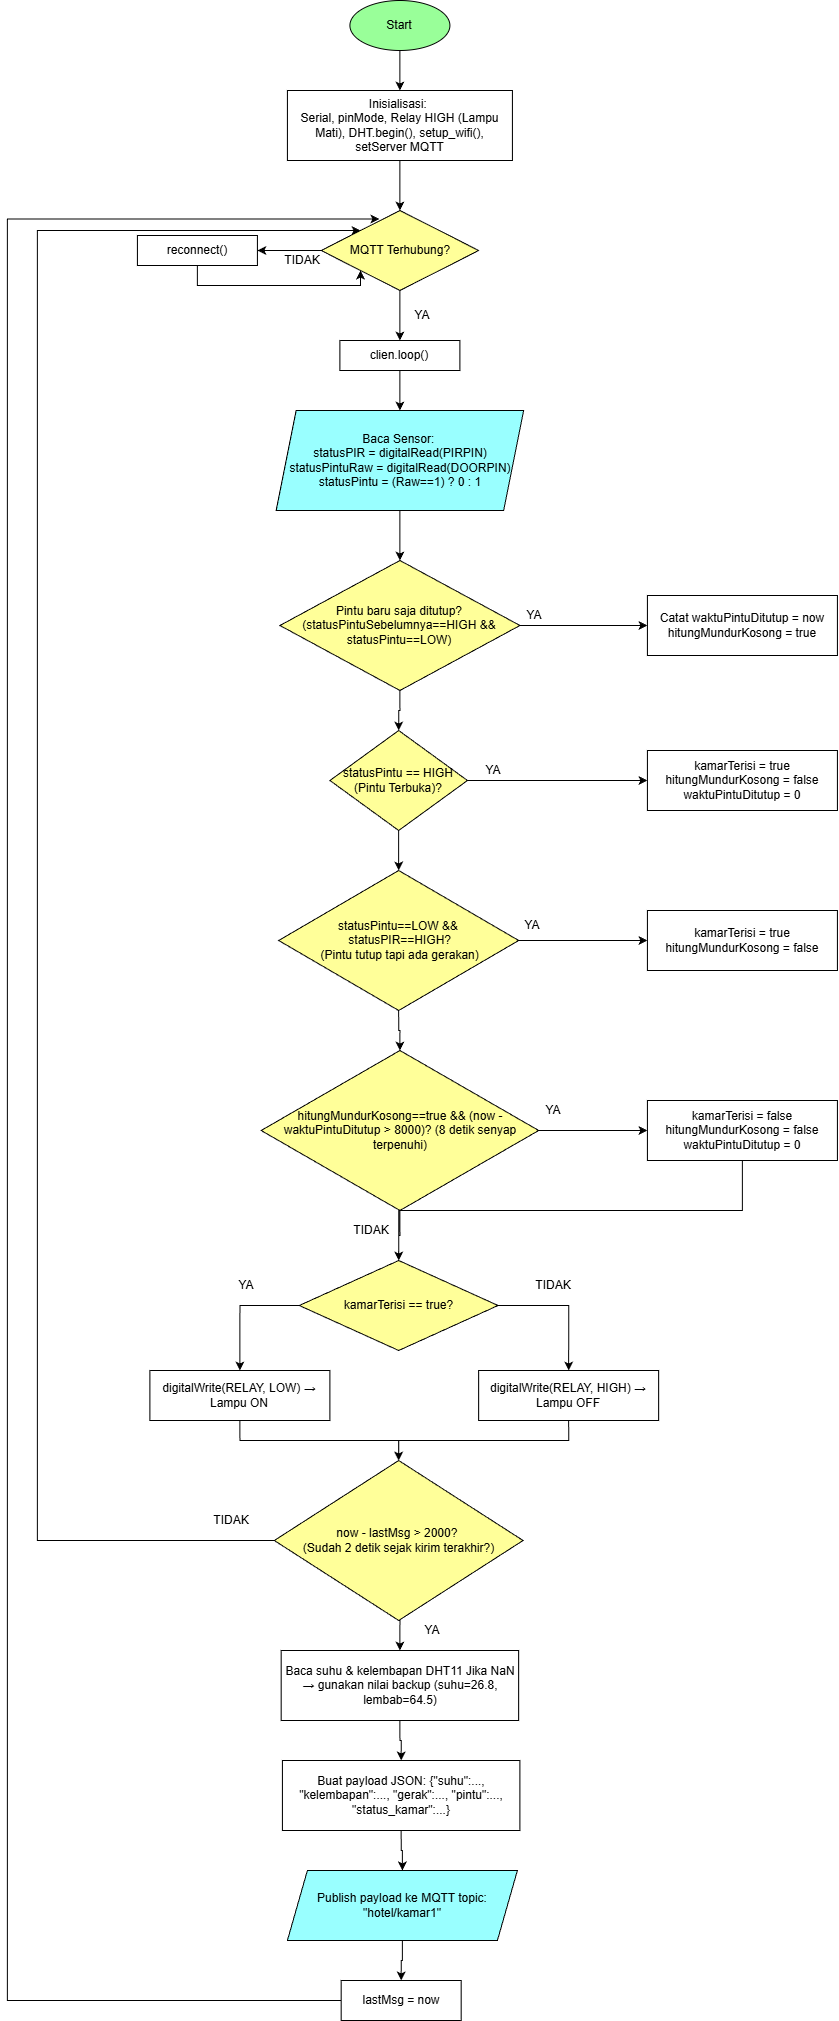

The diagram above was exported from draw.io. Its source (the exported page's mxGraphModel, read from the mxfile embedded in the PNG):
<mxGraphModel dx="757" dy="568" grid="1" gridSize="10" guides="1" tooltips="1" connect="1" arrows="1" fold="1" page="1" pageScale="1" pageWidth="850" pageHeight="1100" math="0" shadow="0">
  <root>
    <mxCell id="0" />
    <mxCell id="1" parent="0" />
    <mxCell id="K6kYtUJRsT812w-7s_k5-27" edge="1" parent="1" source="K6kYtUJRsT812w-7s_k5-2" style="edgeStyle=orthogonalEdgeStyle;rounded=0;orthogonalLoop=1;jettySize=auto;html=1;exitX=0.5;exitY=1;exitDx=0;exitDy=0;entryX=0.5;entryY=0;entryDx=0;entryDy=0;" target="K6kYtUJRsT812w-7s_k5-3">
      <mxGeometry relative="1" as="geometry" />
    </mxCell>
    <mxCell id="K6kYtUJRsT812w-7s_k5-2" parent="1" style="shape=ellipse;html=1;dashed=0;whiteSpace=wrap;perimeter=ellipsePerimeter;fillColor=#99FF99;" value="Start" vertex="1">
      <mxGeometry height="50" width="100" x="742.4100000000001" y="70" as="geometry" />
    </mxCell>
    <mxCell id="K6kYtUJRsT812w-7s_k5-28" edge="1" parent="1" source="K6kYtUJRsT812w-7s_k5-3" style="edgeStyle=orthogonalEdgeStyle;rounded=0;orthogonalLoop=1;jettySize=auto;html=1;exitX=0.5;exitY=1;exitDx=0;exitDy=0;entryX=0.5;entryY=0;entryDx=0;entryDy=0;" target="K6kYtUJRsT812w-7s_k5-4">
      <mxGeometry relative="1" as="geometry" />
    </mxCell>
    <mxCell id="K6kYtUJRsT812w-7s_k5-3" parent="1" style="rounded=0;whiteSpace=wrap;html=1;" value="Inisialisasi:&amp;nbsp;&lt;div&gt;Serial, pinMode, Relay HIGH (Lampu Mati), DHT.begin(), setup_wifi(), setServer MQTT&lt;/div&gt;" vertex="1">
      <mxGeometry height="70" width="225" x="679.9100000000001" y="160" as="geometry" />
    </mxCell>
    <mxCell id="K6kYtUJRsT812w-7s_k5-29" edge="1" parent="1" source="K6kYtUJRsT812w-7s_k5-4" style="edgeStyle=orthogonalEdgeStyle;rounded=0;orthogonalLoop=1;jettySize=auto;html=1;exitX=0;exitY=0.5;exitDx=0;exitDy=0;entryX=1;entryY=0.5;entryDx=0;entryDy=0;" target="K6kYtUJRsT812w-7s_k5-5">
      <mxGeometry relative="1" as="geometry" />
    </mxCell>
    <mxCell id="K6kYtUJRsT812w-7s_k5-30" edge="1" parent="1" source="K6kYtUJRsT812w-7s_k5-4" style="edgeStyle=orthogonalEdgeStyle;rounded=0;orthogonalLoop=1;jettySize=auto;html=1;exitX=0.5;exitY=1;exitDx=0;exitDy=0;entryX=0.5;entryY=0;entryDx=0;entryDy=0;" target="K6kYtUJRsT812w-7s_k5-6">
      <mxGeometry relative="1" as="geometry" />
    </mxCell>
    <mxCell id="K6kYtUJRsT812w-7s_k5-4" parent="1" style="rhombus;whiteSpace=wrap;html=1;fillColor=#FFFF99;" value="MQTT Terhubung?" vertex="1">
      <mxGeometry height="80" width="157.5" x="713.6600000000001" y="280" as="geometry" />
    </mxCell>
    <mxCell id="K6kYtUJRsT812w-7s_k5-66" edge="1" parent="1" source="K6kYtUJRsT812w-7s_k5-5" style="edgeStyle=orthogonalEdgeStyle;rounded=0;orthogonalLoop=1;jettySize=auto;html=1;exitX=0.5;exitY=1;exitDx=0;exitDy=0;entryX=0;entryY=1;entryDx=0;entryDy=0;" target="K6kYtUJRsT812w-7s_k5-4">
      <mxGeometry relative="1" as="geometry">
        <Array as="points">
          <mxPoint x="589.9100000000001" y="355" />
          <mxPoint x="752.9100000000001" y="355" />
        </Array>
      </mxGeometry>
    </mxCell>
    <mxCell id="K6kYtUJRsT812w-7s_k5-5" parent="1" style="rounded=0;whiteSpace=wrap;html=1;" value="reconnect()" vertex="1">
      <mxGeometry height="30" width="120" x="529.9100000000001" y="305" as="geometry" />
    </mxCell>
    <mxCell id="K6kYtUJRsT812w-7s_k5-31" edge="1" parent="1" source="K6kYtUJRsT812w-7s_k5-6" style="edgeStyle=orthogonalEdgeStyle;rounded=0;orthogonalLoop=1;jettySize=auto;html=1;exitX=0.5;exitY=1;exitDx=0;exitDy=0;entryX=0.5;entryY=0;entryDx=0;entryDy=0;" target="K6kYtUJRsT812w-7s_k5-8">
      <mxGeometry relative="1" as="geometry" />
    </mxCell>
    <mxCell id="K6kYtUJRsT812w-7s_k5-6" parent="1" style="rounded=0;whiteSpace=wrap;html=1;" value="clien.loop()" vertex="1">
      <mxGeometry height="30" width="120" x="732.4100000000001" y="410" as="geometry" />
    </mxCell>
    <mxCell id="K6kYtUJRsT812w-7s_k5-32" edge="1" parent="1" source="K6kYtUJRsT812w-7s_k5-8" style="edgeStyle=orthogonalEdgeStyle;rounded=0;orthogonalLoop=1;jettySize=auto;html=1;exitX=0.5;exitY=1;exitDx=0;exitDy=0;entryX=0.5;entryY=0;entryDx=0;entryDy=0;" target="K6kYtUJRsT812w-7s_k5-9">
      <mxGeometry relative="1" as="geometry" />
    </mxCell>
    <mxCell id="K6kYtUJRsT812w-7s_k5-8" parent="1" style="shape=parallelogram;perimeter=parallelogramPerimeter;whiteSpace=wrap;html=1;fixedSize=1;fillColor=#99FFFF;" value="Baca Sensor:&amp;nbsp;&lt;div&gt;statusPIR = digitalRead(PIRPIN) statusPintuRaw = digitalRead(DOORPIN) statusPintu = (Raw==1) ? 0 : 1&lt;/div&gt;" vertex="1">
      <mxGeometry height="100" width="247.5" x="668.6600000000001" y="480" as="geometry" />
    </mxCell>
    <mxCell id="K6kYtUJRsT812w-7s_k5-33" edge="1" parent="1" source="K6kYtUJRsT812w-7s_k5-9" style="edgeStyle=orthogonalEdgeStyle;rounded=0;orthogonalLoop=1;jettySize=auto;html=1;exitX=0.5;exitY=1;exitDx=0;exitDy=0;entryX=0.5;entryY=0;entryDx=0;entryDy=0;" target="K6kYtUJRsT812w-7s_k5-10">
      <mxGeometry relative="1" as="geometry" />
    </mxCell>
    <mxCell id="K6kYtUJRsT812w-7s_k5-49" edge="1" parent="1" source="K6kYtUJRsT812w-7s_k5-9" style="edgeStyle=orthogonalEdgeStyle;rounded=0;orthogonalLoop=1;jettySize=auto;html=1;exitX=1;exitY=0.5;exitDx=0;exitDy=0;entryX=0;entryY=0.5;entryDx=0;entryDy=0;" target="K6kYtUJRsT812w-7s_k5-23">
      <mxGeometry relative="1" as="geometry" />
    </mxCell>
    <mxCell id="K6kYtUJRsT812w-7s_k5-9" parent="1" style="rhombus;whiteSpace=wrap;html=1;fillColor=#FFFF99;" value="Pintu baru saja ditutup? (statusPintuSebelumnya==HIGH &amp;amp;&amp;amp; statusPintu==LOW)" vertex="1">
      <mxGeometry height="130" width="240" x="672.4100000000001" y="630" as="geometry" />
    </mxCell>
    <mxCell id="K6kYtUJRsT812w-7s_k5-34" edge="1" parent="1" source="K6kYtUJRsT812w-7s_k5-10" style="edgeStyle=orthogonalEdgeStyle;rounded=0;orthogonalLoop=1;jettySize=auto;html=1;exitX=0.5;exitY=1;exitDx=0;exitDy=0;entryX=0.5;entryY=0;entryDx=0;entryDy=0;" target="K6kYtUJRsT812w-7s_k5-11">
      <mxGeometry relative="1" as="geometry" />
    </mxCell>
    <mxCell id="K6kYtUJRsT812w-7s_k5-51" edge="1" parent="1" source="K6kYtUJRsT812w-7s_k5-10" style="edgeStyle=orthogonalEdgeStyle;rounded=0;orthogonalLoop=1;jettySize=auto;html=1;exitX=1;exitY=0.5;exitDx=0;exitDy=0;entryX=0;entryY=0.5;entryDx=0;entryDy=0;" target="K6kYtUJRsT812w-7s_k5-24">
      <mxGeometry relative="1" as="geometry" />
    </mxCell>
    <mxCell id="K6kYtUJRsT812w-7s_k5-10" parent="1" style="rhombus;whiteSpace=wrap;html=1;fillColor=#FFFF99;" value="statusPintu == HIGH (Pintu Terbuka)?" vertex="1">
      <mxGeometry height="100" width="137.5" x="722.4100000000001" y="800" as="geometry" />
    </mxCell>
    <mxCell id="K6kYtUJRsT812w-7s_k5-35" edge="1" parent="1" source="K6kYtUJRsT812w-7s_k5-11" style="edgeStyle=orthogonalEdgeStyle;rounded=0;orthogonalLoop=1;jettySize=auto;html=1;exitX=0.5;exitY=1;exitDx=0;exitDy=0;entryX=0.5;entryY=0;entryDx=0;entryDy=0;" target="K6kYtUJRsT812w-7s_k5-12">
      <mxGeometry relative="1" as="geometry" />
    </mxCell>
    <mxCell id="K6kYtUJRsT812w-7s_k5-52" edge="1" parent="1" source="K6kYtUJRsT812w-7s_k5-11" style="edgeStyle=orthogonalEdgeStyle;rounded=0;orthogonalLoop=1;jettySize=auto;html=1;exitX=1;exitY=0.5;exitDx=0;exitDy=0;entryX=0;entryY=0.5;entryDx=0;entryDy=0;" target="K6kYtUJRsT812w-7s_k5-25">
      <mxGeometry relative="1" as="geometry" />
    </mxCell>
    <mxCell id="K6kYtUJRsT812w-7s_k5-11" parent="1" style="rhombus;whiteSpace=wrap;html=1;fillColor=#FFFF99;" value="statusPintu==LOW &amp;amp;&amp;amp;&lt;div&gt;&amp;nbsp;statusPIR==HIGH?&lt;/div&gt;&lt;div&gt;&amp;nbsp;(Pintu tutup tapi ada gerakan)&lt;/div&gt;" vertex="1">
      <mxGeometry height="140" width="240" x="671.1600000000001" y="940" as="geometry" />
    </mxCell>
    <mxCell id="K6kYtUJRsT812w-7s_k5-37" edge="1" parent="1" source="K6kYtUJRsT812w-7s_k5-12" style="edgeStyle=orthogonalEdgeStyle;rounded=0;orthogonalLoop=1;jettySize=auto;html=1;exitX=0.5;exitY=1;exitDx=0;exitDy=0;entryX=0.5;entryY=0;entryDx=0;entryDy=0;" target="K6kYtUJRsT812w-7s_k5-14">
      <mxGeometry relative="1" as="geometry" />
    </mxCell>
    <mxCell id="K6kYtUJRsT812w-7s_k5-54" edge="1" parent="1" source="K6kYtUJRsT812w-7s_k5-12" style="edgeStyle=orthogonalEdgeStyle;rounded=0;orthogonalLoop=1;jettySize=auto;html=1;exitX=1;exitY=0.5;exitDx=0;exitDy=0;entryX=0;entryY=0.5;entryDx=0;entryDy=0;" target="K6kYtUJRsT812w-7s_k5-26">
      <mxGeometry relative="1" as="geometry" />
    </mxCell>
    <mxCell id="K6kYtUJRsT812w-7s_k5-12" parent="1" style="rhombus;whiteSpace=wrap;html=1;fillColor=#FFFF99;" value="hitungMundurKosong==true &amp;amp;&amp;amp; (now - waktuPintuDitutup &amp;gt; 8000)? (8 detik senyap terpenuhi)" vertex="1">
      <mxGeometry height="160" width="277.5" x="653.6600000000001" y="1120" as="geometry" />
    </mxCell>
    <mxCell id="K6kYtUJRsT812w-7s_k5-38" edge="1" parent="1" source="K6kYtUJRsT812w-7s_k5-14" style="edgeStyle=orthogonalEdgeStyle;rounded=0;orthogonalLoop=1;jettySize=auto;html=1;exitX=0;exitY=0.5;exitDx=0;exitDy=0;entryX=0.5;entryY=0;entryDx=0;entryDy=0;" target="K6kYtUJRsT812w-7s_k5-15">
      <mxGeometry relative="1" as="geometry" />
    </mxCell>
    <mxCell id="K6kYtUJRsT812w-7s_k5-39" edge="1" parent="1" source="K6kYtUJRsT812w-7s_k5-14" style="edgeStyle=orthogonalEdgeStyle;rounded=0;orthogonalLoop=1;jettySize=auto;html=1;exitX=1;exitY=0.5;exitDx=0;exitDy=0;entryX=0.5;entryY=0;entryDx=0;entryDy=0;" target="K6kYtUJRsT812w-7s_k5-16">
      <mxGeometry relative="1" as="geometry" />
    </mxCell>
    <mxCell id="K6kYtUJRsT812w-7s_k5-14" parent="1" style="rhombus;whiteSpace=wrap;html=1;fillColor=#FFFF99;" value="kamarTerisi == true?" vertex="1">
      <mxGeometry height="90" width="198.75" x="691.79" y="1330" as="geometry" />
    </mxCell>
    <mxCell id="K6kYtUJRsT812w-7s_k5-40" edge="1" parent="1" source="K6kYtUJRsT812w-7s_k5-15" style="edgeStyle=orthogonalEdgeStyle;rounded=0;orthogonalLoop=1;jettySize=auto;html=1;exitX=0.5;exitY=1;exitDx=0;exitDy=0;entryX=0.5;entryY=0;entryDx=0;entryDy=0;" target="K6kYtUJRsT812w-7s_k5-17">
      <mxGeometry relative="1" as="geometry" />
    </mxCell>
    <mxCell id="K6kYtUJRsT812w-7s_k5-15" parent="1" style="rounded=0;whiteSpace=wrap;html=1;" value="digitalWrite(RELAY, LOW) → Lampu ON" vertex="1">
      <mxGeometry height="50" width="180" x="542.4100000000001" y="1440" as="geometry" />
    </mxCell>
    <mxCell id="K6kYtUJRsT812w-7s_k5-41" edge="1" parent="1" source="K6kYtUJRsT812w-7s_k5-16" style="edgeStyle=orthogonalEdgeStyle;rounded=0;orthogonalLoop=1;jettySize=auto;html=1;exitX=0.5;exitY=1;exitDx=0;exitDy=0;" target="K6kYtUJRsT812w-7s_k5-17">
      <mxGeometry relative="1" as="geometry" />
    </mxCell>
    <mxCell id="K6kYtUJRsT812w-7s_k5-16" parent="1" style="rounded=0;whiteSpace=wrap;html=1;" value="digitalWrite(RELAY, HIGH) → Lampu OFF" vertex="1">
      <mxGeometry height="50" width="180" x="871.1600000000001" y="1440" as="geometry" />
    </mxCell>
    <mxCell id="K6kYtUJRsT812w-7s_k5-42" edge="1" parent="1" source="K6kYtUJRsT812w-7s_k5-17" style="edgeStyle=orthogonalEdgeStyle;rounded=0;orthogonalLoop=1;jettySize=auto;html=1;exitX=0.5;exitY=1;exitDx=0;exitDy=0;entryX=0.5;entryY=0;entryDx=0;entryDy=0;" target="K6kYtUJRsT812w-7s_k5-20">
      <mxGeometry relative="1" as="geometry" />
    </mxCell>
    <mxCell id="K6kYtUJRsT812w-7s_k5-56" edge="1" parent="1" source="K6kYtUJRsT812w-7s_k5-17" style="edgeStyle=orthogonalEdgeStyle;rounded=0;orthogonalLoop=1;jettySize=auto;html=1;exitX=0;exitY=0.5;exitDx=0;exitDy=0;entryX=0;entryY=0;entryDx=0;entryDy=0;" target="K6kYtUJRsT812w-7s_k5-4">
      <mxGeometry relative="1" as="geometry">
        <Array as="points">
          <mxPoint x="429.91" y="1610" />
          <mxPoint x="429.91" y="300" />
        </Array>
      </mxGeometry>
    </mxCell>
    <mxCell id="K6kYtUJRsT812w-7s_k5-17" parent="1" style="rhombus;whiteSpace=wrap;html=1;fillColor=#FFFF99;" value="now - lastMsg &amp;gt; 2000?&amp;nbsp;&lt;div&gt;(Sudah 2 detik sejak kirim terakhir?)&lt;/div&gt;" vertex="1">
      <mxGeometry height="160" width="248.74" x="666.8" y="1530" as="geometry" />
    </mxCell>
    <mxCell id="K6kYtUJRsT812w-7s_k5-47" edge="1" parent="1" source="K6kYtUJRsT812w-7s_k5-19" style="edgeStyle=orthogonalEdgeStyle;rounded=0;orthogonalLoop=1;jettySize=auto;html=1;exitX=0.5;exitY=1;exitDx=0;exitDy=0;entryX=0.5;entryY=0;entryDx=0;entryDy=0;" target="K6kYtUJRsT812w-7s_k5-22">
      <mxGeometry relative="1" as="geometry" />
    </mxCell>
    <mxCell id="K6kYtUJRsT812w-7s_k5-19" parent="1" style="rounded=0;whiteSpace=wrap;html=1;" value="Buat payload JSON: {&quot;suhu&quot;:..., &quot;kelembapan&quot;:..., &quot;gerak&quot;:..., &quot;pintu&quot;:..., &quot;status_kamar&quot;:...}" vertex="1">
      <mxGeometry height="70" width="237.5" x="674.9100000000001" y="1830" as="geometry" />
    </mxCell>
    <mxCell id="K6kYtUJRsT812w-7s_k5-43" edge="1" parent="1" source="K6kYtUJRsT812w-7s_k5-20" style="edgeStyle=orthogonalEdgeStyle;rounded=0;orthogonalLoop=1;jettySize=auto;html=1;exitX=0.5;exitY=1;exitDx=0;exitDy=0;entryX=0.5;entryY=0;entryDx=0;entryDy=0;" target="K6kYtUJRsT812w-7s_k5-19">
      <mxGeometry relative="1" as="geometry" />
    </mxCell>
    <mxCell id="K6kYtUJRsT812w-7s_k5-20" parent="1" style="rounded=0;whiteSpace=wrap;html=1;" value="Baca suhu &amp;amp; kelembapan DHT11 Jika NaN → gunakan nilai backup (suhu=26.8, lembab=64.5)" vertex="1">
      <mxGeometry height="70" width="237.5" x="673.6600000000001" y="1720" as="geometry" />
    </mxCell>
    <mxCell id="K6kYtUJRsT812w-7s_k5-21" parent="1" style="rounded=0;whiteSpace=wrap;html=1;" value="lastMsg = now" vertex="1">
      <mxGeometry height="40" width="120" x="733.6600000000001" y="2050" as="geometry" />
    </mxCell>
    <mxCell id="K6kYtUJRsT812w-7s_k5-48" edge="1" parent="1" source="K6kYtUJRsT812w-7s_k5-22" style="edgeStyle=orthogonalEdgeStyle;rounded=0;orthogonalLoop=1;jettySize=auto;html=1;exitX=0.5;exitY=1;exitDx=0;exitDy=0;entryX=0.5;entryY=0;entryDx=0;entryDy=0;" target="K6kYtUJRsT812w-7s_k5-21">
      <mxGeometry relative="1" as="geometry" />
    </mxCell>
    <mxCell id="K6kYtUJRsT812w-7s_k5-22" parent="1" style="shape=parallelogram;perimeter=parallelogramPerimeter;whiteSpace=wrap;html=1;fixedSize=1;fillColor=#99FFFF;" value="Publish payload ke MQTT topic: &quot;hotel/kamar1&quot;" vertex="1">
      <mxGeometry height="70" width="230" x="679.9100000000001" y="1940" as="geometry" />
    </mxCell>
    <mxCell id="K6kYtUJRsT812w-7s_k5-23" parent="1" style="rounded=0;whiteSpace=wrap;html=1;" value="Catat waktuPintuDitutup = now hitungMundurKosong = true" vertex="1">
      <mxGeometry height="60" width="190" x="1039.91" y="665" as="geometry" />
    </mxCell>
    <mxCell id="K6kYtUJRsT812w-7s_k5-24" parent="1" style="rounded=0;whiteSpace=wrap;html=1;" value="kamarTerisi = true hitungMundurKosong = false waktuPintuDitutup = 0" vertex="1">
      <mxGeometry height="60" width="190" x="1039.91" y="820" as="geometry" />
    </mxCell>
    <mxCell id="K6kYtUJRsT812w-7s_k5-25" parent="1" style="rounded=0;whiteSpace=wrap;html=1;" value="kamarTerisi = true hitungMundurKosong = false" vertex="1">
      <mxGeometry height="60" width="190" x="1039.91" y="980" as="geometry" />
    </mxCell>
    <mxCell id="K6kYtUJRsT812w-7s_k5-73" edge="1" parent="1" source="K6kYtUJRsT812w-7s_k5-26" style="edgeStyle=orthogonalEdgeStyle;rounded=0;orthogonalLoop=1;jettySize=auto;html=1;exitX=0.5;exitY=1;exitDx=0;exitDy=0;" target="K6kYtUJRsT812w-7s_k5-14">
      <mxGeometry relative="1" as="geometry" />
    </mxCell>
    <mxCell id="K6kYtUJRsT812w-7s_k5-26" parent="1" style="rounded=0;whiteSpace=wrap;html=1;" value="kamarTerisi = false hitungMundurKosong = false waktuPintuDitutup = 0" vertex="1">
      <mxGeometry height="60" width="190" x="1039.91" y="1170" as="geometry" />
    </mxCell>
    <mxCell id="K6kYtUJRsT812w-7s_k5-55" edge="1" parent="1" source="K6kYtUJRsT812w-7s_k5-21" style="edgeStyle=orthogonalEdgeStyle;rounded=0;orthogonalLoop=1;jettySize=auto;html=1;exitX=0;exitY=0.5;exitDx=0;exitDy=0;entryX=0.37;entryY=0.106;entryDx=0;entryDy=0;entryPerimeter=0;" target="K6kYtUJRsT812w-7s_k5-4">
      <mxGeometry relative="1" as="geometry">
        <Array as="points">
          <mxPoint x="399.91" y="2070" />
          <mxPoint x="399.91" y="289" />
        </Array>
      </mxGeometry>
    </mxCell>
    <mxCell id="K6kYtUJRsT812w-7s_k5-57" parent="1" style="text;html=1;whiteSpace=wrap;strokeColor=none;fillColor=none;align=center;verticalAlign=middle;rounded=0;" value="YA" vertex="1">
      <mxGeometry height="10" width="30" x="799.9100000000001" y="380" as="geometry" />
    </mxCell>
    <mxCell id="K6kYtUJRsT812w-7s_k5-58" parent="1" style="text;html=1;whiteSpace=wrap;strokeColor=none;fillColor=none;align=center;verticalAlign=middle;rounded=0;" value="TIDAK" vertex="1">
      <mxGeometry height="20" width="60" x="664.9100000000001" y="320" as="geometry" />
    </mxCell>
    <mxCell id="K6kYtUJRsT812w-7s_k5-60" parent="1" style="text;html=1;whiteSpace=wrap;strokeColor=none;fillColor=none;align=center;verticalAlign=middle;rounded=0;" value="YA" vertex="1">
      <mxGeometry height="10" width="30" x="912.4100000000001" y="680" as="geometry" />
    </mxCell>
    <mxCell id="K6kYtUJRsT812w-7s_k5-61" parent="1" style="text;html=1;whiteSpace=wrap;strokeColor=none;fillColor=none;align=center;verticalAlign=middle;rounded=0;" value="YA" vertex="1">
      <mxGeometry height="20" width="30" x="871.1600000000001" y="830" as="geometry" />
    </mxCell>
    <mxCell id="K6kYtUJRsT812w-7s_k5-62" parent="1" style="text;html=1;whiteSpace=wrap;strokeColor=none;fillColor=none;align=center;verticalAlign=middle;rounded=0;" value="YA" vertex="1">
      <mxGeometry height="10" width="30" x="909.9100000000001" y="990" as="geometry" />
    </mxCell>
    <mxCell id="K6kYtUJRsT812w-7s_k5-63" parent="1" style="text;html=1;whiteSpace=wrap;strokeColor=none;fillColor=none;align=center;verticalAlign=middle;rounded=0;" value="YA" vertex="1">
      <mxGeometry height="20" width="30" x="931.1600000000001" y="1170" as="geometry" />
    </mxCell>
    <mxCell id="K6kYtUJRsT812w-7s_k5-64" parent="1" style="text;html=1;whiteSpace=wrap;strokeColor=none;fillColor=none;align=center;verticalAlign=middle;rounded=0;" value="YA" vertex="1">
      <mxGeometry height="10" width="30" x="623.6600000000001" y="1350" as="geometry" />
    </mxCell>
    <mxCell id="K6kYtUJRsT812w-7s_k5-65" parent="1" style="text;html=1;whiteSpace=wrap;strokeColor=none;fillColor=none;align=center;verticalAlign=middle;rounded=0;" value="YA" vertex="1">
      <mxGeometry height="20" width="30" x="809.9100000000001" y="1690" as="geometry" />
    </mxCell>
    <mxCell id="K6kYtUJRsT812w-7s_k5-67" parent="1" style="text;html=1;whiteSpace=wrap;strokeColor=none;fillColor=none;align=center;verticalAlign=middle;rounded=0;" value="TIDAK" vertex="1">
      <mxGeometry height="20" width="60" x="915.54" y="1345" as="geometry" />
    </mxCell>
    <mxCell id="K6kYtUJRsT812w-7s_k5-68" parent="1" style="text;html=1;whiteSpace=wrap;strokeColor=none;fillColor=none;align=center;verticalAlign=middle;rounded=0;" value="TIDAK" vertex="1">
      <mxGeometry height="20" width="60" x="593.6600000000001" y="1580" as="geometry" />
    </mxCell>
    <mxCell id="K6kYtUJRsT812w-7s_k5-70" parent="1" style="text;html=1;whiteSpace=wrap;strokeColor=none;fillColor=none;align=center;verticalAlign=middle;rounded=0;" value="TIDAK" vertex="1">
      <mxGeometry height="20" width="60" x="733.6600000000001" y="1290" as="geometry" />
    </mxCell>
  </root>
</mxGraphModel>